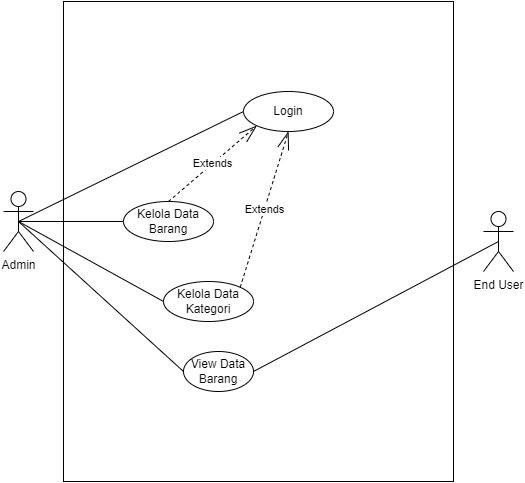

The diagram above was exported from draw.io. Its source (the exported page's mxGraphModel, read from the mxfile embedded in the PNG):
<mxGraphModel dx="1673" dy="887" grid="1" gridSize="10" guides="1" tooltips="1" connect="1" arrows="1" fold="1" page="1" pageScale="1" pageWidth="827" pageHeight="1169" math="0" shadow="0">
  <root>
    <mxCell id="0" />
    <mxCell id="1" parent="0" />
    <mxCell id="2" value="" style="verticalLabelPosition=bottom;verticalAlign=top;html=1;shape=mxgraph.basic.rect;fillColor2=none;strokeWidth=1;size=20;indent=5;" vertex="1" parent="1">
      <mxGeometry x="180" y="570" width="390" height="480" as="geometry" />
    </mxCell>
    <mxCell id="3" style="rounded=0;orthogonalLoop=1;jettySize=auto;html=1;exitX=0.5;exitY=0.5;exitDx=0;exitDy=0;exitPerimeter=0;entryX=0;entryY=0.5;entryDx=0;entryDy=0;endArrow=none;endFill=0;" edge="1" source="6" target="10" parent="1">
      <mxGeometry relative="1" as="geometry" />
    </mxCell>
    <mxCell id="4" style="edgeStyle=none;rounded=0;orthogonalLoop=1;jettySize=auto;html=1;exitX=0.5;exitY=0.5;exitDx=0;exitDy=0;exitPerimeter=0;endArrow=none;endFill=0;" edge="1" source="6" target="9" parent="1">
      <mxGeometry relative="1" as="geometry" />
    </mxCell>
    <mxCell id="5" style="edgeStyle=none;rounded=0;orthogonalLoop=1;jettySize=auto;html=1;exitX=0.5;exitY=0.5;exitDx=0;exitDy=0;exitPerimeter=0;entryX=0;entryY=0.5;entryDx=0;entryDy=0;endArrow=none;endFill=0;" edge="1" source="6" target="15" parent="1">
      <mxGeometry relative="1" as="geometry" />
    </mxCell>
    <mxCell id="6" value="Admin" style="shape=umlActor;verticalLabelPosition=bottom;verticalAlign=top;html=1;" vertex="1" parent="1">
      <mxGeometry x="120" y="760" width="30" height="60" as="geometry" />
    </mxCell>
    <mxCell id="7" style="edgeStyle=none;rounded=0;orthogonalLoop=1;jettySize=auto;html=1;exitX=0;exitY=0.5;exitDx=0;exitDy=0;entryX=0.5;entryY=0.5;entryDx=0;entryDy=0;entryPerimeter=0;endArrow=none;endFill=0;" edge="1" source="8" target="6" parent="1">
      <mxGeometry relative="1" as="geometry" />
    </mxCell>
    <mxCell id="8" value="Login" style="ellipse;whiteSpace=wrap;html=1;" vertex="1" parent="1">
      <mxGeometry x="360" y="660" width="90" height="40" as="geometry" />
    </mxCell>
    <mxCell id="9" value="Kelola Data Barang" style="ellipse;whiteSpace=wrap;html=1;" vertex="1" parent="1">
      <mxGeometry x="240" y="770" width="90" height="40" as="geometry" />
    </mxCell>
    <mxCell id="10" value="Kelola Data Kategori" style="ellipse;whiteSpace=wrap;html=1;" vertex="1" parent="1">
      <mxGeometry x="280" y="850" width="90" height="40" as="geometry" />
    </mxCell>
    <mxCell id="11" value="Extends" style="endArrow=openThin;endSize=16;endFill=0;html=1;rounded=0;exitX=0.5;exitY=0;exitDx=0;exitDy=0;entryX=0;entryY=1;entryDx=0;entryDy=0;dashed=1;" edge="1" source="9" target="8" parent="1">
      <mxGeometry width="160" relative="1" as="geometry">
        <mxPoint x="380" y="770" as="sourcePoint" />
        <mxPoint x="540" y="770" as="targetPoint" />
      </mxGeometry>
    </mxCell>
    <mxCell id="12" value="Extends" style="endArrow=openThin;endSize=16;endFill=0;html=1;rounded=0;exitX=1;exitY=0;exitDx=0;exitDy=0;entryX=0.5;entryY=1;entryDx=0;entryDy=0;dashed=1;" edge="1" source="10" target="8" parent="1">
      <mxGeometry width="160" relative="1" as="geometry">
        <mxPoint x="295" y="780" as="sourcePoint" />
        <mxPoint x="415" y="710" as="targetPoint" />
      </mxGeometry>
    </mxCell>
    <mxCell id="13" value="End User" style="shape=umlActor;verticalLabelPosition=bottom;verticalAlign=top;html=1;" vertex="1" parent="1">
      <mxGeometry x="600" y="780" width="30" height="60" as="geometry" />
    </mxCell>
    <mxCell id="14" style="edgeStyle=none;rounded=0;orthogonalLoop=1;jettySize=auto;html=1;exitX=1;exitY=0.5;exitDx=0;exitDy=0;entryX=0.5;entryY=0.5;entryDx=0;entryDy=0;entryPerimeter=0;endArrow=none;endFill=0;" edge="1" source="15" target="13" parent="1">
      <mxGeometry relative="1" as="geometry" />
    </mxCell>
    <mxCell id="15" value="View Data Barang" style="ellipse;whiteSpace=wrap;html=1;" vertex="1" parent="1">
      <mxGeometry x="300" y="920" width="70" height="40" as="geometry" />
    </mxCell>
  </root>
</mxGraphModel>